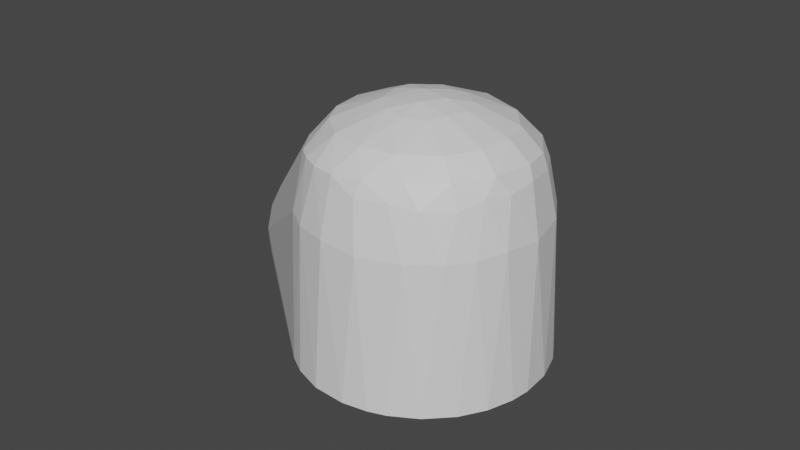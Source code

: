 # Source: link4.blend  (saved by Blender 3.1.7; exported with 4.5.12 LTS)
import bpy
from mathutils import Matrix  # noqa: F401  (used for matrix-valued properties, if any)

bpy.ops.wm.read_factory_settings(use_empty=True)
scene = bpy.context.scene
scene.name = 'Scene'

# ---- materials (node trees are filled in below, after node groups)
mat_defaultmaterial_002 = bpy.data.materials.new('DefaultMaterial.002')
mat_defaultmaterial_002.use_transparent_shadow = False

# ---- material node trees
mat_defaultmaterial_002.use_nodes = True; mat_defaultmaterial_002.node_tree.nodes.clear()
_N = mat_defaultmaterial_002.node_tree.nodes; _L = mat_defaultmaterial_002.node_tree.links
n0 = _N.new('ShaderNodeBsdfPrincipled'); n0.name = 'Principled BSDF'; n0.location = (10, 300)
n0.distribution = 'GGX'
n0.subsurface_method = 'RANDOM_WALK_SKIN'
n0.inputs[3].default_value = 1.45
n0.inputs[27].default_value = (0.0, 0.0, 0.0, 1.0)
n0.inputs[28].default_value = 1.0
n1 = _N.new('ShaderNodeOutputMaterial'); n1.name = 'Material Output'; n1.location = (300, 300)
_L.new(n0.outputs[0], n1.inputs[0])
n1.is_active_output = True

# ---- world
world_world = bpy.data.worlds.new('World'); scene.world = world_world
world_world.use_nodes = True; world_world.node_tree.nodes.clear()
_N = world_world.node_tree.nodes; _L = world_world.node_tree.links
n0 = _N.new('ShaderNodeOutputWorld'); n0.name = 'World Output'; n0.location = (300, 300)
n1 = _N.new('ShaderNodeBackground'); n1.name = 'Background'; n1.location = (10, 300)
n1.inputs[0].default_value = (0.05088, 0.05088, 0.05088, 1.0)
_L.new(n1.outputs[0], n0.inputs[0])
n0.is_active_output = True
world_world.color = (0.05088, 0.05088, 0.05088)
world_world.use_sun_shadow = False
world_world.sun_shadow_jitter_overblur = 0.0

# ---- meshes
me_link4 = bpy.data.meshes.new('link4')
me_link4.from_pydata([(0.02257, -0.03956, 0.09369), (0.03499, -0.02918, 0.09376), (0.0278, -0.02431, 0.1009), (0.0278, -0.02431, 0.1009), (0.03499, -0.02918, 0.09376), (0.04336, -0.01392, 0.09386), (-0.0277, 0.124, 0.006122), (-0.07238, 0.124, 0.05453), (-0.05138, 0.124, 0.04575), (0.04521, 0.03166, 0.001119), (-0.03709, 0.124, -0.03183), (-0.02817, 0.124, -0.01052), (-0.08614, 0.124, -0.05521), (-0.0277, 0.124, 0.006122), (-0.07424, 0.124, -0.05458), (-0.05138, 0.124, 0.04575), (-0.07238, 0.124, 0.05453), (0.02183, 0.02994, 0.1009), (-0.0277, 0.124, 0.006122), (0.04521, 0.03166, 0.001119), (-0.02817, 0.124, -0.01052), (-0.05485, 0.124, -0.04796), (-0.02817, 0.124, -0.01052), (-0.03709, 0.124, -0.03183), (0.03798, -0.03649, 0.06526), (0.02903, -0.03927, 0.08478), (0.02643, -0.04572, 0.06572), (0.03798, -0.03649, 0.06526), (0.02643, -0.04572, 0.06572), (0.03407, -0.04361, 0.0005395), (0.03798, -0.03649, 0.06526), (0.03872, -0.02988, 0.08448), (0.02903, -0.03927, 0.08478), (-0.1093, 0.124, 0.04849), (-0.09225, 0.124, 0.05429), (-0.0277, 0.124, 0.006122), (0.03521, -0.01085, 0.1009), (0.0278, -0.02431, 0.1009), (0.04336, -0.01392, 0.09386), (0.01656, -0.007618, 0.1083), (0.0278, -0.02431, 0.1009), (0.03521, -0.01085, 0.1009), (0.03499, -0.02918, 0.09376), (0.0436, -0.02024, 0.08705), (0.04336, -0.01392, 0.09386), (-0.05485, 0.124, -0.04796), (-0.07424, 0.124, -0.05458), (-0.0277, 0.124, 0.006122), (-0.05485, 0.124, -0.04796), (-0.0277, 0.124, 0.006122), (-0.02817, 0.124, -0.01052), (0.02258, -0.05041, 0.0005581), (-0.07657, 0.03982, -0.04528), (0.03407, -0.04361, 0.0005395), (0.0439, -0.03355, 0.000521), (0.03407, -0.04361, 0.0005395), (-0.07657, 0.03982, -0.04528), (-0.07238, 0.124, 0.05453), (0.002049, 0.03766, 0.1008), (0.02183, 0.02994, 0.1009), (-0.03307, 0.124, 0.02566), (0.04134, 0.03236, 0.0663), (-0.0277, 0.124, 0.006122), (0.05435, 0.01037, 0.000642), (0.04874, 0.02043, 0.06567), (0.05288, 0.001839, 0.06493), (0.02903, -0.03927, 0.08478), (0.01862, -0.04437, 0.08692), (0.02643, -0.04572, 0.06572), (0.03798, -0.03649, 0.06526), (0.03407, -0.04361, 0.0005395), (0.0439, -0.03355, 0.000521), (0.03798, -0.03649, 0.06526), (0.04545, -0.02671, 0.06542), (0.03872, -0.02988, 0.08448), (0.04545, -0.02671, 0.06542), (0.03798, -0.03649, 0.06526), (0.0439, -0.03355, 0.000521), (0.02257, -0.03956, 0.09369), (0.02903, -0.03927, 0.08478), (0.03499, -0.02918, 0.09376), (0.02903, -0.03927, 0.08478), (0.03872, -0.02988, 0.08448), (0.03499, -0.02918, 0.09376), (0.0439, -0.03355, 0.000521), (-0.07657, 0.03982, -0.04528), (-0.07346, 0.06948, -0.05056), (-0.07346, 0.06948, -0.05056), (-0.06897, 0.0885, -0.05178), (0.05041, -0.02286, 0.0006274), (-0.1222, 0.09553, 0.03689), (-0.03494, -0.01206, 0.1009), (-0.03703, 0.002744, 0.1008), (-0.01516, 0.009109, 0.1087), (-0.09225, 0.124, 0.05429), (-0.1093, 0.124, 0.04849), (-0.1093, 0.124, 0.04849), (-0.03258, 0.01742, 0.1009), (-0.01516, 0.009109, 0.1087), (-0.1222, 0.09553, 0.03689), (-0.1204, 0.124, 0.04033), (-0.1291, 0.124, 0.0298), (-0.1093, 0.124, 0.04849), (-0.03703, 0.002744, 0.1008), (-0.03258, 0.01742, 0.1009), (-0.03703, 0.002744, 0.1008), (-0.01516, 0.009109, 0.1087), (-0.03258, 0.01742, 0.1009), (0.03872, -0.02988, 0.08448), (0.0436, -0.02024, 0.08705), (0.03499, -0.02918, 0.09376), (0.04336, -0.01392, 0.09386), (0.04563, 0.004568, 0.09293), (0.0367, 0.003599, 0.101), (0.04563, 0.004568, 0.09293), (0.04336, -0.01392, 0.09386), (0.04805, 0.003292, 0.0874), (0.01918, 0.001568, 0.108), (0.03521, -0.01085, 0.1009), (0.0367, 0.003599, 0.101), (0.03521, -0.01085, 0.1009), (0.01918, 0.001568, 0.108), (0.01656, -0.007618, 0.1083), (0.03521, -0.01085, 0.1009), (0.04336, -0.01392, 0.09386), (0.0367, 0.003599, 0.101), (0.0278, -0.02431, 0.1009), (0.01656, -0.007618, 0.1083), (0.01295, -0.01512, 0.1078), (0.003797, -0.007079, 0.1108), (0.01656, -0.007618, 0.1083), (0.008852, 0.002476, 0.1105), (0.01343, -0.03434, 0.101), (0.02257, -0.03956, 0.09369), (0.0278, -0.02431, 0.1009), (-0.03494, -0.01206, 0.1009), (-0.1193, 0.04354, 0.02864), (-0.04186, -0.02094, 0.08969), (-0.02874, -0.02304, 0.1009), (-0.01332, -0.00989, 0.109), (-0.03494, -0.01206, 0.1009), (-0.07238, 0.124, 0.05453), (-0.0277, 0.124, 0.006122), (-0.09225, 0.124, 0.05429), (-0.07238, 0.124, 0.05453), (-0.09225, 0.124, 0.05429), (0.002049, 0.03766, 0.1008), (0.002049, 0.03766, 0.1008), (-0.09225, 0.124, 0.05429), (-0.005765, 0.01822, 0.1081), (-0.1376, 0.124, 0.00324), (-0.1367, 0.1046, 0.00798), (-0.1347, 0.124, 0.01817), (-0.07424, 0.124, -0.05458), (-0.05485, 0.124, -0.04796), (-0.06378, 0.1079, -0.0515), (-0.07247, 0.1058, -0.05387), (-0.06378, 0.1079, -0.0515), (-0.06897, 0.0885, -0.05178), (-0.1036, 0.124, -0.05106), (-0.1136, 0.124, -0.04573), (-0.0277, 0.124, 0.006122), (-0.0277, 0.124, 0.006122), (-0.08614, 0.124, -0.05521), (-0.1036, 0.124, -0.05106), (-0.08614, 0.124, -0.05521), (-0.07424, 0.124, -0.05458), (-0.07247, 0.1058, -0.05387), (-0.06897, 0.0885, -0.05178), (-0.06378, 0.1079, -0.0515), (0.05404, -0.01126, 0.0005377), (-0.05138, 0.124, 0.04575), (-0.03307, 0.124, 0.02566), (-0.0277, 0.124, 0.006122), (-0.05485, 0.124, -0.04796), (0.05435, 0.01037, 0.000642), (0.05514, -0.002814, 0.0005786), (0.05023, 0.02314, 0.0005683), (0.05435, 0.01037, 0.000642), (-0.05485, 0.124, -0.04796), (0.04874, 0.02043, 0.06567), (0.04521, 0.03166, 0.001119), (0.04134, 0.03236, 0.0663), (0.05404, -0.01126, 0.0005377), (0.05041, -0.02286, 0.0006274), (-0.06897, 0.0885, -0.05178), (-0.0872, 0.07961, -0.05244), (-0.0824, 0.09292, -0.0539), (-0.07346, 0.06948, -0.05056), (0.03407, -0.04361, 0.0005395), (0.02643, -0.04572, 0.06572), (0.02258, -0.05041, 0.0005581), (0.02643, -0.04572, 0.06572), (0.01862, -0.04437, 0.08692), (0.009153, -0.05208, 0.06547), (0.02257, -0.03956, 0.09369), (0.01862, -0.04437, 0.08692), (0.02903, -0.03927, 0.08478), (0.04545, -0.02671, 0.06542), (0.0439, -0.03355, 0.000521), (0.05041, -0.02286, 0.0006274), (-0.1093, 0.124, 0.04849), (-0.1204, 0.124, 0.04033), (-0.03703, 0.002744, 0.1008), (-0.1093, 0.124, 0.04849), (-0.0277, 0.124, 0.006122), (-0.1204, 0.124, 0.04033), (-0.1204, 0.124, 0.04033), (-0.1222, 0.09553, 0.03689), (-0.03703, 0.002744, 0.1008), (-0.1182, 0.02897, -0.01854), (-0.1143, 0.02862, -0.02412), (-0.03167, -0.04519, 0.0008727), (-0.01602, 0.001295, 0.1091), (-0.03494, -0.01206, 0.1009), (-0.01332, -0.00989, 0.109), (0.04805, 0.003292, 0.0874), (0.04243, 0.01832, 0.0922), (0.04563, 0.004568, 0.09293), (0.04805, 0.003292, 0.0874), (0.04505, 0.01833, 0.08552), (0.04243, 0.01832, 0.0922), (0.0436, -0.02024, 0.08705), (0.04545, -0.02671, 0.06542), (0.05057, -0.01474, 0.06651), (0.0436, -0.02024, 0.08705), (0.03872, -0.02988, 0.08448), (0.04545, -0.02671, 0.06542), (0.04747, -0.009573, 0.08617), (0.0436, -0.02024, 0.08705), (0.05057, -0.01474, 0.06651), (0.04747, -0.009573, 0.08617), (0.04805, 0.003292, 0.0874), (0.04336, -0.01392, 0.09386), (0.04747, -0.009573, 0.08617), (0.05057, -0.01474, 0.06651), (0.05288, 0.001839, 0.06493), (-0.01516, 0.009109, 0.1087), (-0.005765, 0.01822, 0.1081), (-0.09225, 0.124, 0.05429), (0.007716, 0.01719, 0.1082), (0.02183, 0.02994, 0.1009), (0.002049, 0.03766, 0.1008), (-0.01332, -0.00989, 0.109), (0.003797, -0.007079, 0.1108), (-0.004346, 0.002963, 0.1111), (0.008852, 0.002476, 0.1105), (0.01918, 0.001568, 0.108), (0.01528, 0.01001, 0.1084), (-0.02874, -0.02304, 0.1009), (-0.03494, -0.01206, 0.1009), (-0.04186, -0.02094, 0.08969), (-0.03278, -0.03391, 0.09001), (-0.02874, -0.02304, 0.1009), (-0.04186, -0.02094, 0.08969), (-0.1215, 0.03751, 0.02225), (-0.03278, -0.03391, 0.09001), (-0.04186, -0.02094, 0.08969), (-0.02235, -0.04762, 0.06615), (-0.02352, -0.04997, 0.000617), (-0.01068, -0.05429, 0.0005617), (0.005715, -0.04817, 0.08614), (0.009153, -0.05208, 0.06547), (0.01862, -0.04437, 0.08692), (-0.0277, 0.124, 0.006122), (-0.1347, 0.124, 0.01817), (-0.1291, 0.124, 0.0298), (-0.0277, 0.124, 0.006122), (-0.1291, 0.124, 0.0298), (-0.1204, 0.124, 0.04033), (-0.1376, 0.124, 0.00324), (-0.1347, 0.124, 0.01817), (-0.0277, 0.124, 0.006122), (-0.07424, 0.124, -0.05458), (-0.06378, 0.1079, -0.0515), (-0.07247, 0.1058, -0.05387), (-0.1321, 0.124, -0.02402), (-0.1364, 0.124, -0.01142), (-0.0277, 0.124, 0.006122), (-0.1321, 0.124, -0.02402), (-0.0277, 0.124, 0.006122), (-0.1253, 0.124, -0.03467), (-0.07657, 0.03982, -0.04528), (0.01495, -0.05314, 0.0005685), (0.004073, -0.05515, 0.0006227), (0.004073, -0.05515, 0.0006227), (-0.08601, 0.03757, -0.04482), (-0.07657, 0.03982, -0.04528), (-0.07657, 0.03982, -0.04528), (0.02258, -0.05041, 0.0005581), (0.01495, -0.05314, 0.0005685), (-0.05138, 0.124, 0.04575), (0.02183, 0.02994, 0.1009), (0.03177, 0.03386, 0.09168), (0.04134, 0.03236, 0.0663), (0.04521, 0.03166, 0.001119), (-0.0277, 0.124, 0.006122), (0.05023, 0.02314, 0.0005683), (-0.03709, 0.124, -0.03183), (0.04521, 0.03166, 0.001119), (0.05023, 0.02314, 0.0005683), (-0.05485, 0.124, -0.04796), (-0.03709, 0.124, -0.03183), (0.05514, -0.002814, 0.0005786), (0.05288, 0.001839, 0.06493), (0.05404, -0.01126, 0.0005377), (0.05435, 0.01037, 0.000642), (0.05023, 0.02314, 0.0005683), (0.04874, 0.02043, 0.06567), (0.04505, 0.01833, 0.08552), (0.04805, 0.003292, 0.0874), (0.04874, 0.02043, 0.06567), (0.04874, 0.02043, 0.06567), (0.04805, 0.003292, 0.0874), (0.05288, 0.001839, 0.06493), (0.004073, -0.05515, 0.0006227), (-0.01068, -0.05429, 0.0005617), (-0.08601, 0.03757, -0.04482), (-0.1079, 0.0302, -0.03234), (-0.09508, 0.03095, -0.03977), (-0.02352, -0.04997, 0.000617), (-0.1143, 0.02862, -0.02412), (-0.1079, 0.0302, -0.03234), (-0.03167, -0.04519, 0.0008727), (-0.1079, 0.0302, -0.03234), (-0.02352, -0.04997, 0.000617), (-0.03167, -0.04519, 0.0008727), (-0.09508, 0.03095, -0.03977), (-0.08601, 0.03757, -0.04482), (-0.01068, -0.05429, 0.0005617), (-0.0824, 0.09292, -0.0539), (-0.08614, 0.124, -0.05521), (-0.07247, 0.1058, -0.05387), (0.05057, -0.01474, 0.06651), (0.05041, -0.02286, 0.0006274), (0.05404, -0.01126, 0.0005377), (0.009153, -0.05208, 0.06547), (0.02258, -0.05041, 0.0005581), (0.02643, -0.04572, 0.06572), (-0.07346, 0.06948, -0.05056), (0.05041, -0.02286, 0.0006274), (0.0439, -0.03355, 0.000521), (-0.03199, -0.04158, 0.06683), (-0.03278, -0.03391, 0.09001), (-0.1207, 0.02666, 0.003086), (-0.1329, 0.08527, 0.01757), (-0.1283, 0.05242, 0.01539), (-0.1272, 0.06518, 0.02387), (-0.1294, 0.09592, 0.02719), (-0.122, 0.07452, 0.03374), (-0.1222, 0.09553, 0.03689), (-0.1236, 0.04211, -0.02111), (-0.1262, 0.03639, -0.009207), (-0.1307, 0.06118, -0.01327), (-0.1231, 0.03582, -0.01772), (-0.1262, 0.03639, -0.009207), (-0.1236, 0.04211, -0.02111), (-0.03167, -0.04519, 0.0008727), (-0.1207, 0.02666, 0.003086), (-0.1205, 0.02767, -0.009549), (-0.1205, 0.02767, -0.009549), (-0.1182, 0.02897, -0.01854), (-0.03167, -0.04519, 0.0008727), (-0.1207, 0.02666, 0.003086), (-0.03167, -0.04519, 0.0008727), (-0.03199, -0.04158, 0.06683), (-0.03494, -0.01206, 0.1009), (-0.01602, 0.001295, 0.1091), (-0.03703, 0.002744, 0.1008), (0.03833, 0.02977, 0.08564), (0.04874, 0.02043, 0.06567), (0.04134, 0.03236, 0.0663), (0.04747, -0.009573, 0.08617), (0.04336, -0.01392, 0.09386), (0.0436, -0.02024, 0.08705), (-0.004346, 0.002963, 0.1111), (-0.01516, 0.009109, 0.1087), (-0.01602, 0.001295, 0.1091), (0.008852, 0.002476, 0.1105), (0.007716, 0.01719, 0.1082), (0.002764, 0.01229, 0.1099), (0.008852, 0.002476, 0.1105), (0.01528, 0.01001, 0.1084), (0.007716, 0.01719, 0.1082), (0.01918, 0.001568, 0.108), (0.0367, 0.003599, 0.101), (0.03252, 0.01715, 0.101), (0.01528, 0.01001, 0.1084), (0.01918, 0.001568, 0.108), (0.03252, 0.01715, 0.101), (0.02183, 0.02994, 0.1009), (0.007716, 0.01719, 0.1082), (0.01528, 0.01001, 0.1084), (-0.01332, -0.00989, 0.109), (-0.004802, -0.01658, 0.1088), (0.003797, -0.007079, 0.1108), (0.01656, -0.007618, 0.1083), (0.01918, 0.001568, 0.108), (0.008852, 0.002476, 0.1105), (-0.01618, -0.03327, 0.1009), (-0.001304, -0.03679, 0.1009), (-0.004802, -0.01658, 0.1088), (-0.01618, -0.03327, 0.1009), (-0.006624, -0.04622, 0.0915), (-0.001304, -0.03679, 0.1009), (-0.01618, -0.03327, 0.1009), (-0.01332, -0.00989, 0.109), (-0.02874, -0.02304, 0.1009), (-0.01618, -0.03327, 0.1009), (-0.004802, -0.01658, 0.1088), (-0.01332, -0.00989, 0.109), (-0.007343, -0.05212, 0.06695), (-0.02235, -0.04762, 0.06615), (-0.01068, -0.05429, 0.0005617), (-0.06378, 0.1079, -0.0515), (-0.05485, 0.124, -0.04796), (0.05514, -0.002814, 0.0005786), (-0.09426, 0.1064, -0.05349), (-0.1036, 0.124, -0.05106), (-0.08614, 0.124, -0.05521), (-0.1368, 0.09899, -0.003694), (-0.1367, 0.1046, 0.00798), (-0.1376, 0.124, 0.00324), (-0.128, 0.03984, -0.004448), (-0.1308, 0.05221, -0.001483), (-0.1307, 0.06118, -0.01327), (-0.1253, 0.124, -0.03467), (-0.0277, 0.124, 0.006122), (-0.1136, 0.124, -0.04573), (-0.07346, 0.06948, -0.05056), (-0.08104, 0.05662, -0.04917), (-0.0872, 0.07961, -0.05244), (0.004073, -0.05515, 0.0006227), (0.01495, -0.05314, 0.0005685), (0.009153, -0.05208, 0.06547), (0.03177, 0.03386, 0.09168), (-0.03307, 0.124, 0.02566), (-0.05138, 0.124, 0.04575), (-0.03307, 0.124, 0.02566), (0.03177, 0.03386, 0.09168), (0.03833, 0.02977, 0.08564), (0.03833, 0.02977, 0.08564), (0.04134, 0.03236, 0.0663), (-0.03307, 0.124, 0.02566), (0.007716, 0.01719, 0.1082), (0.002049, 0.03766, 0.1008), (-0.005765, 0.01822, 0.1081), (0.05023, 0.02314, 0.0005683), (0.04521, 0.03166, 0.001119), (0.04874, 0.02043, 0.06567), (0.05514, -0.002814, 0.0005786), (0.05435, 0.01037, 0.000642), (0.05288, 0.001839, 0.06493), (0.004073, -0.05515, 0.0006227), (0.009153, -0.05208, 0.06547), (-0.007343, -0.05212, 0.06695), (-0.1138, 0.03868, -0.03276), (-0.1051, 0.03546, -0.0378), (-0.1079, 0.0302, -0.03234), (-0.09766, 0.08524, -0.05106), (-0.105, 0.07332, -0.04675), (-0.105, 0.1023, -0.04964), (-0.09508, 0.03095, -0.03977), (-0.01068, -0.05429, 0.0005617), (-0.02352, -0.04997, 0.000617), (-0.09591, 0.03836, -0.04325), (-0.09508, 0.03095, -0.03977), (-0.1051, 0.03546, -0.0378), (0.04545, -0.02671, 0.06542), (0.05041, -0.02286, 0.0006274), (0.05057, -0.01474, 0.06651), (0.05057, -0.01474, 0.06651), (0.05404, -0.01126, 0.0005377), (0.05288, 0.001839, 0.06493), (-0.1215, 0.03751, 0.02225), (-0.1251, 0.03804, 0.01479), (-0.1217, 0.03125, 0.01431), (-0.1217, 0.03125, 0.01431), (-0.03278, -0.03391, 0.09001), (-0.1215, 0.03751, 0.02225), (-0.1329, 0.08527, 0.01757), (-0.1353, 0.08424, 0.006179), (-0.1324, 0.06341, 0.007006), (-0.1193, 0.04354, 0.02864), (-0.1272, 0.06518, 0.02387), (-0.1215, 0.03751, 0.02225), (-0.1294, 0.09592, 0.02719), (-0.1272, 0.06518, 0.02387), (-0.122, 0.07452, 0.03374), (-0.1222, 0.09553, 0.03689), (-0.122, 0.07452, 0.03374), (-0.03494, -0.01206, 0.1009), (-0.1294, 0.09592, 0.02719), (-0.1329, 0.08527, 0.01757), (-0.1272, 0.06518, 0.02387), (-0.1291, 0.124, 0.0298), (-0.1294, 0.09592, 0.02719), (-0.1222, 0.09553, 0.03689), (-0.1324, 0.06341, 0.007006), (-0.1283, 0.05242, 0.01539), (-0.1329, 0.08527, 0.01757), (-0.1329, 0.08527, 0.01757), (-0.1367, 0.1046, 0.00798), (-0.1353, 0.08424, 0.006179), (-0.1271, 0.06475, -0.02389), (-0.1236, 0.04211, -0.02111), (-0.1307, 0.06118, -0.01327), (-0.01602, 0.001295, 0.1091), (-0.01332, -0.00989, 0.109), (-0.004346, 0.002963, 0.1111), (-0.03703, 0.002744, 0.1008), (-0.01602, 0.001295, 0.1091), (-0.01516, 0.009109, 0.1087), (0.04874, 0.02043, 0.06567), (0.03833, 0.02977, 0.08564), (0.04505, 0.01833, 0.08552), (0.04805, 0.003292, 0.0874), (0.04747, -0.009573, 0.08617), (0.05288, 0.001839, 0.06493), (-0.004346, 0.002963, 0.1111), (0.002764, 0.01229, 0.1099), (-0.005765, 0.01822, 0.1081), (-0.005765, 0.01822, 0.1081), (-0.01516, 0.009109, 0.1087), (-0.004346, 0.002963, 0.1111), (0.03252, 0.01715, 0.101), (0.02183, 0.02994, 0.1009), (0.01528, 0.01001, 0.1084), (0.03177, 0.03386, 0.09168), (0.02183, 0.02994, 0.1009), (0.03252, 0.01715, 0.101), (0.00713, -0.04522, 0.09304), (0.02257, -0.03956, 0.09369), (0.01343, -0.03434, 0.101), (0.00713, -0.04522, 0.09304), (0.01862, -0.04437, 0.08692), (0.02257, -0.03956, 0.09369), (0.005715, -0.04817, 0.08614), (0.01862, -0.04437, 0.08692), (0.00713, -0.04522, 0.09304), (0.01295, -0.01512, 0.1078), (0.01343, -0.03434, 0.101), (0.0278, -0.02431, 0.1009), (0.01343, -0.03434, 0.101), (0.01295, -0.01512, 0.1078), (0.004104, -0.01902, 0.1079), (-0.001304, -0.03679, 0.1009), (-0.006624, -0.04622, 0.0915), (0.00713, -0.04522, 0.09304), (-0.001304, -0.03679, 0.1009), (0.00713, -0.04522, 0.09304), (0.01343, -0.03434, 0.101), (-0.007343, -0.05212, 0.06695), (-0.01765, -0.0435, 0.09083), (-0.02235, -0.04762, 0.06615), (-0.02235, -0.04762, 0.06615), (-0.03199, -0.04158, 0.06683), (-0.03167, -0.04519, 0.0008727), (-0.03167, -0.04519, 0.0008727), (-0.02352, -0.04997, 0.000617), (-0.02235, -0.04762, 0.06615), (-0.007343, -0.05212, 0.06695), (0.005715, -0.04817, 0.08614), (-0.006624, -0.04622, 0.0915), (-0.01618, -0.03327, 0.1009), (-0.02617, -0.03901, 0.09054), (-0.01765, -0.0435, 0.09083), (-0.02617, -0.03901, 0.09054), (-0.02874, -0.02304, 0.1009), (-0.03278, -0.03391, 0.09001), (-0.02617, -0.03901, 0.09054), (-0.01618, -0.03327, 0.1009), (-0.02874, -0.02304, 0.1009), (-0.07247, 0.1058, -0.05387), (-0.07346, 0.06948, -0.05056), (-0.0824, 0.09292, -0.0539), (-0.1367, 0.1046, 0.00798), (-0.1329, 0.08527, 0.01757), (-0.1347, 0.124, 0.01817), (-0.1271, 0.06475, -0.02389), (-0.1307, 0.06118, -0.01327), (-0.1317, 0.08709, -0.02082), (-0.1298, 0.1062, -0.02767), (-0.1321, 0.124, -0.02402), (-0.1253, 0.124, -0.03467), (-0.07247, 0.1058, -0.05387), (-0.06897, 0.0885, -0.05178), (-0.07346, 0.06948, -0.05056), (-0.08104, 0.05662, -0.04917), (-0.07346, 0.06948, -0.05056), (-0.07657, 0.03982, -0.04528), (0.04243, 0.01832, 0.0922), (0.0367, 0.003599, 0.101), (0.04563, 0.004568, 0.09293), (0.03252, 0.01715, 0.101), (0.0367, 0.003599, 0.101), (0.04243, 0.01832, 0.0922), (-0.007343, -0.05212, 0.06695), (0.009153, -0.05208, 0.06547), (0.005715, -0.04817, 0.08614), (-0.01068, -0.05429, 0.0005617), (0.004073, -0.05515, 0.0006227), (-0.007343, -0.05212, 0.06695), (-0.1051, 0.03546, -0.0378), (-0.1138, 0.03868, -0.03276), (-0.1055, 0.04233, -0.04023), (-0.09508, 0.03095, -0.03977), (-0.1079, 0.0302, -0.03234), (-0.1051, 0.03546, -0.0378), (-0.105, 0.1023, -0.04964), (-0.1136, 0.124, -0.04573), (-0.1036, 0.124, -0.05106), (0.02258, -0.05041, 0.0005581), (0.009153, -0.05208, 0.06547), (0.01495, -0.05314, 0.0005685), (-0.1273, 0.03825, 0.006009), (-0.1262, 0.03639, -0.009207), (-0.1246, 0.032, 0.003327), (-0.128, 0.03984, -0.004448), (-0.1262, 0.03639, -0.009207), (-0.1273, 0.03825, 0.006009), (-0.1217, 0.03125, 0.01431), (-0.1207, 0.02666, 0.003086), (-0.03278, -0.03391, 0.09001), (-0.1367, 0.1046, 0.00798), (-0.1368, 0.09899, -0.003694), (-0.1353, 0.08424, 0.006179), (-0.1273, 0.03825, 0.006009), (-0.1251, 0.03804, 0.01479), (-0.1283, 0.05242, 0.01539), (-0.04186, -0.02094, 0.08969), (-0.1193, 0.04354, 0.02864), (-0.1215, 0.03751, 0.02225), (-0.1193, 0.04354, 0.02864), (-0.122, 0.07452, 0.03374), (-0.1272, 0.06518, 0.02387), (-0.1236, 0.04211, -0.02111), (-0.118, 0.03677, -0.02717), (-0.1231, 0.03582, -0.01772), (0.03177, 0.03386, 0.09168), (0.03252, 0.01715, 0.101), (0.04243, 0.01832, 0.0922), (0.04243, 0.01832, 0.0922), (0.03833, 0.02977, 0.08564), (0.03177, 0.03386, 0.09168), (0.04505, 0.01833, 0.08552), (0.03833, 0.02977, 0.08564), (0.04243, 0.01832, 0.0922), (0.003797, -0.007079, 0.1108), (0.008852, 0.002476, 0.1105), (-0.004346, 0.002963, 0.1111), (-0.004346, 0.002963, 0.1111), (0.008852, 0.002476, 0.1105), (0.002764, 0.01229, 0.1099), (0.004104, -0.01902, 0.1079), (0.01295, -0.01512, 0.1078), (0.003797, -0.007079, 0.1108), (0.003797, -0.007079, 0.1108), (-0.004802, -0.01658, 0.1088), (0.004104, -0.01902, 0.1079), (0.004104, -0.01902, 0.1079), (-0.001304, -0.03679, 0.1009), (0.01343, -0.03434, 0.101), (-0.03199, -0.04158, 0.06683), (-0.02617, -0.03901, 0.09054), (-0.03278, -0.03391, 0.09001), (-0.02617, -0.03901, 0.09054), (-0.02235, -0.04762, 0.06615), (-0.01765, -0.0435, 0.09083), (-0.02617, -0.03901, 0.09054), (-0.03199, -0.04158, 0.06683), (-0.02235, -0.04762, 0.06615), (-0.006624, -0.04622, 0.0915), (-0.01765, -0.0435, 0.09083), (-0.007343, -0.05212, 0.06695), (-0.006624, -0.04622, 0.0915), (-0.01618, -0.03327, 0.1009), (-0.01765, -0.0435, 0.09083), (-0.1347, 0.124, 0.01817), (-0.1294, 0.09592, 0.02719), (-0.1291, 0.124, 0.0298), (-0.1364, 0.124, -0.01142), (-0.1376, 0.124, 0.00324), (-0.0277, 0.124, 0.006122), (-0.1364, 0.124, -0.01142), (-0.1368, 0.09899, -0.003694), (-0.1376, 0.124, 0.00324), (-0.1355, 0.09731, -0.01173), (-0.1368, 0.09899, -0.003694), (-0.1364, 0.124, -0.01142), (-0.1343, 0.07434, -0.00429), (-0.1353, 0.08424, 0.006179), (-0.1368, 0.09899, -0.003694), (-0.1307, 0.06118, -0.01327), (-0.1308, 0.05221, -0.001483), (-0.1343, 0.07434, -0.00429), (-0.128, 0.03984, -0.004448), (-0.1307, 0.06118, -0.01327), (-0.1262, 0.03639, -0.009207), (-0.118, 0.03677, -0.02717), (-0.1196, 0.05403, -0.03153), (-0.1138, 0.03868, -0.03276), (-0.1196, 0.05403, -0.03153), (-0.118, 0.03677, -0.02717), (-0.1236, 0.04211, -0.02111), (-0.1196, 0.05403, -0.03153), (-0.1236, 0.04211, -0.02111), (-0.1271, 0.06475, -0.02389), (-0.1244, 0.08247, -0.03256), (-0.1271, 0.06475, -0.02389), (-0.1317, 0.08709, -0.02082), (-0.122, 0.1023, -0.03787), (-0.1253, 0.124, -0.03467), (-0.1136, 0.124, -0.04573), (-0.1298, 0.1062, -0.02767), (-0.1253, 0.124, -0.03467), (-0.122, 0.1023, -0.03787), (-0.1244, 0.08247, -0.03256), (-0.1298, 0.1062, -0.02767), (-0.122, 0.1023, -0.03787), (-0.09766, 0.08524, -0.05106), (-0.1036, 0.124, -0.05106), (-0.09426, 0.1064, -0.05349), (-0.105, 0.1023, -0.04964), (-0.1036, 0.124, -0.05106), (-0.09766, 0.08524, -0.05106), (-0.105, 0.07332, -0.04675), (-0.1144, 0.08776, -0.04299), (-0.105, 0.1023, -0.04964), (-0.113, 0.06026, -0.03942), (-0.1055, 0.04233, -0.04023), (-0.1138, 0.03868, -0.03276), (-0.1244, 0.08247, -0.03256), (-0.122, 0.1023, -0.03787), (-0.1144, 0.08776, -0.04299), (-0.1273, 0.03825, 0.006009), (-0.1308, 0.05221, -0.001483), (-0.128, 0.03984, -0.004448), (-0.1246, 0.032, 0.003327), (-0.1207, 0.02666, 0.003086), (-0.1217, 0.03125, 0.01431), (-0.1308, 0.05221, -0.001483), (-0.1273, 0.03825, 0.006009), (-0.1324, 0.06341, 0.007006), (-0.1324, 0.06341, 0.007006), (-0.1273, 0.03825, 0.006009), (-0.1283, 0.05242, 0.01539), (-0.1283, 0.05242, 0.01539), (-0.1215, 0.03751, 0.02225), (-0.1272, 0.06518, 0.02387), (-0.1283, 0.05242, 0.01539), (-0.1251, 0.03804, 0.01479), (-0.1215, 0.03751, 0.02225), (-0.1193, 0.04354, 0.02864), (-0.03494, -0.01206, 0.1009), (-0.122, 0.07452, 0.03374), (-0.1294, 0.09592, 0.02719), (-0.1347, 0.124, 0.01817), (-0.1329, 0.08527, 0.01757), (-0.1231, 0.03582, -0.01772), (-0.1205, 0.02767, -0.009549), (-0.1262, 0.03639, -0.009207), (-0.1205, 0.02767, -0.009549), (-0.1231, 0.03582, -0.01772), (-0.1182, 0.02897, -0.01854), (-0.005765, 0.01822, 0.1081), (0.002764, 0.01229, 0.1099), (0.007716, 0.01719, 0.1082), (0.01656, -0.007618, 0.1083), (0.003797, -0.007079, 0.1108), (0.01295, -0.01512, 0.1078), (-0.001304, -0.03679, 0.1009), (0.004104, -0.01902, 0.1079), (-0.004802, -0.01658, 0.1088), (-0.006624, -0.04622, 0.0915), (0.005715, -0.04817, 0.08614), (0.00713, -0.04522, 0.09304), (-0.06378, 0.1079, -0.0515), (0.05514, -0.002814, 0.0005786), (0.05404, -0.01126, 0.0005377), (-0.1321, 0.124, -0.02402), (-0.1338, 0.1079, -0.01922), (-0.1364, 0.124, -0.01142), (-0.1196, 0.05403, -0.03153), (-0.113, 0.06026, -0.03942), (-0.1138, 0.03868, -0.03276), (-0.1317, 0.08709, -0.02082), (-0.1298, 0.1062, -0.02767), (-0.1244, 0.08247, -0.03256), (-0.1051, 0.03546, -0.0378), (-0.1055, 0.04233, -0.04023), (-0.09591, 0.03836, -0.04325), (-0.09591, 0.03836, -0.04325), (-0.1055, 0.04233, -0.04023), (-0.09372, 0.05307, -0.04725), (-0.09372, 0.05307, -0.04725), (-0.1055, 0.04233, -0.04023), (-0.105, 0.07332, -0.04675), (-0.1244, 0.08247, -0.03256), (-0.113, 0.06026, -0.03942), (-0.1196, 0.05403, -0.03153), (-0.1244, 0.08247, -0.03256), (-0.1144, 0.08776, -0.04299), (-0.113, 0.06026, -0.03942), (-0.1244, 0.08247, -0.03256), (-0.1196, 0.05403, -0.03153), (-0.1271, 0.06475, -0.02389), (-0.1324, 0.06341, 0.007006), (-0.1343, 0.07434, -0.00429), (-0.1308, 0.05221, -0.001483), (-0.1205, 0.02767, -0.009549), (-0.1246, 0.032, 0.003327), (-0.1262, 0.03639, -0.009207), (-0.1321, 0.124, -0.02402), (-0.1298, 0.1062, -0.02767), (-0.1338, 0.1079, -0.01922), (-0.09508, 0.03095, -0.03977), (-0.09591, 0.03836, -0.04325), (-0.08601, 0.03757, -0.04482), (-0.09591, 0.03836, -0.04325), (-0.09372, 0.05307, -0.04725), (-0.08601, 0.03757, -0.04482), (-0.113, 0.06026, -0.03942), (-0.1144, 0.08776, -0.04299), (-0.105, 0.07332, -0.04675), (-0.1136, 0.124, -0.04573), (-0.1144, 0.08776, -0.04299), (-0.122, 0.1023, -0.03787), (-0.1136, 0.124, -0.04573), (-0.105, 0.1023, -0.04964), (-0.1144, 0.08776, -0.04299), (-0.1353, 0.08424, 0.006179), (-0.1343, 0.07434, -0.00429), (-0.1324, 0.06341, 0.007006), (-0.1307, 0.06118, -0.01327), (-0.1355, 0.09731, -0.01173), (-0.1317, 0.08709, -0.02082), (-0.1246, 0.032, 0.003327), (-0.1205, 0.02767, -0.009549), (-0.1207, 0.02666, 0.003086), (-0.08614, 0.124, -0.05521), (-0.0824, 0.09292, -0.0539), (-0.0872, 0.07961, -0.05244), (-0.0872, 0.07961, -0.05244), (-0.09426, 0.1064, -0.05349), (-0.08614, 0.124, -0.05521), (-0.1182, 0.02897, -0.01854), (-0.118, 0.03677, -0.02717), (-0.1143, 0.02862, -0.02412), (-0.118, 0.03677, -0.02717), (-0.1182, 0.02897, -0.01854), (-0.1231, 0.03582, -0.01772), (-0.105, 0.07332, -0.04675), (-0.1055, 0.04233, -0.04023), (-0.113, 0.06026, -0.03942), (-0.09372, 0.05307, -0.04725), (-0.09766, 0.08524, -0.05106), (-0.0872, 0.07961, -0.05244), (-0.1217, 0.03125, 0.01431), (-0.1273, 0.03825, 0.006009), (-0.1246, 0.032, 0.003327), (-0.1217, 0.03125, 0.01431), (-0.1251, 0.03804, 0.01479), (-0.1273, 0.03825, 0.006009), (-0.1338, 0.1079, -0.01922), (-0.1355, 0.09731, -0.01173), (-0.1364, 0.124, -0.01142), (-0.1307, 0.06118, -0.01327), (-0.1343, 0.07434, -0.00429), (-0.1355, 0.09731, -0.01173), (-0.1317, 0.08709, -0.02082), (-0.1355, 0.09731, -0.01173), (-0.1338, 0.1079, -0.01922), (-0.1298, 0.1062, -0.02767), (-0.1317, 0.08709, -0.02082), (-0.1338, 0.1079, -0.01922), (-0.105, 0.07332, -0.04675), (-0.09766, 0.08524, -0.05106), (-0.09372, 0.05307, -0.04725), (-0.0872, 0.07961, -0.05244), (-0.09766, 0.08524, -0.05106), (-0.09426, 0.1064, -0.05349), (-0.1355, 0.09731, -0.01173), (-0.1343, 0.07434, -0.00429), (-0.1368, 0.09899, -0.003694), (-0.08601, 0.03757, -0.04482), (-0.09372, 0.05307, -0.04725), (-0.08104, 0.05662, -0.04917), (-0.08601, 0.03757, -0.04482), (-0.08104, 0.05662, -0.04917), (-0.07657, 0.03982, -0.04528), (-0.1079, 0.0302, -0.03234), (-0.118, 0.03677, -0.02717), (-0.1138, 0.03868, -0.03276), (-0.118, 0.03677, -0.02717), (-0.1079, 0.0302, -0.03234), (-0.1143, 0.02862, -0.02412), (-0.09372, 0.05307, -0.04725), (-0.0872, 0.07961, -0.05244), (-0.08104, 0.05662, -0.04917)], [], [(0, 1, 2), (3, 4, 5), (6, 7, 8), (9, 10, 11), (12, 13, 14), (15, 16, 17), (18, 19, 20), (21, 22, 23), (24, 25, 26), (27, 28, 29), (30, 31, 32), (33, 34, 35), (36, 37, 38), (39, 40, 41), (42, 43, 44), (45, 46, 47), (48, 49, 50), (51, 52, 53), (54, 55, 56), (57, 58, 59), (60, 61, 62), (63, 64, 65), (66, 67, 68), (69, 70, 71), (72, 73, 74), (75, 76, 77), (78, 79, 80), (81, 82, 83), (84, 85, 86), (87, 88, 89), (90, 91, 92), (93, 94, 95), (96, 97, 98), (99, 100, 101), (102, 103, 104), (105, 106, 107), (108, 109, 110), (111, 112, 113), (114, 115, 116), (117, 118, 119), (120, 121, 122), (123, 124, 125), (126, 127, 128), (129, 130, 131), (132, 133, 134), (135, 136, 137), (138, 139, 140), (141, 142, 143), (144, 145, 146), (147, 148, 149), (150, 151, 152), (153, 154, 155), (156, 157, 158), (159, 160, 161), (162, 163, 164), (165, 166, 167), (168, 169, 170), (171, 172, 173), (174, 175, 176), (177, 178, 179), (180, 181, 182), (183, 184, 185), (186, 187, 188), (189, 190, 191), (192, 193, 194), (195, 196, 197), (198, 199, 200), (201, 202, 203), (204, 205, 206), (207, 208, 209), (210, 211, 212), (213, 214, 215), (216, 217, 218), (219, 220, 221), (222, 223, 224), (225, 226, 227), (228, 229, 230), (231, 232, 233), (234, 235, 236), (237, 238, 239), (240, 241, 242), (243, 244, 245), (246, 247, 248), (249, 250, 251), (252, 253, 254), (255, 256, 257), (258, 259, 260), (261, 262, 263), (264, 265, 266), (267, 268, 269), (270, 271, 272), (273, 274, 275), (276, 277, 278), (279, 280, 281), (282, 283, 284), (285, 286, 287), (288, 289, 290), (291, 292, 293), (294, 295, 296), (297, 298, 299), (300, 301, 302), (303, 304, 305), (306, 307, 308), (309, 310, 311), (312, 313, 314), (315, 316, 317), (318, 319, 320), (321, 322, 323), (324, 325, 326), (327, 328, 329), (330, 331, 332), (333, 334, 335), (336, 337, 338), (339, 340, 341), (342, 343, 344), (345, 346, 347), (348, 349, 350), (351, 352, 353), (354, 355, 356), (357, 358, 359), (360, 361, 362), (363, 364, 365), (366, 367, 368), (369, 370, 371), (372, 373, 374), (375, 376, 377), (378, 379, 380), (381, 382, 383), (384, 385, 386), (387, 388, 389), (390, 391, 392), (393, 394, 395), (396, 397, 398), (399, 400, 401), (402, 403, 404), (405, 406, 407), (408, 409, 410), (411, 412, 413), (414, 415, 416), (417, 418, 419), (420, 421, 422), (423, 424, 425), (426, 427, 428), (429, 430, 431), (432, 433, 434), (435, 436, 437), (438, 439, 440), (441, 442, 443), (444, 445, 446), (447, 448, 449), (450, 451, 452), (453, 454, 455), (456, 457, 458), (459, 460, 461), (462, 463, 464), (465, 466, 467), (468, 469, 470), (471, 472, 473), (474, 475, 476), (477, 478, 479), (480, 481, 482), (483, 484, 485), (486, 487, 488), (489, 490, 491), (492, 493, 494), (495, 496, 497), (498, 499, 500), (501, 502, 503), (504, 505, 506), (507, 508, 509), (510, 511, 512), (513, 514, 515), (516, 517, 518), (519, 520, 521), (522, 523, 524), (525, 526, 527), (528, 529, 530), (531, 532, 533), (534, 535, 536), (537, 538, 539), (540, 541, 542), (543, 544, 545), (546, 547, 548), (549, 550, 551), (552, 553, 554), (555, 556, 557), (558, 559, 560), (561, 562, 563), (564, 565, 566), (567, 568, 569), (570, 571, 572), (573, 574, 575), (576, 577, 578), (579, 580, 581), (582, 583, 584), (585, 586, 587), (588, 589, 590), (591, 592, 593), (594, 595, 596), (597, 598, 599), (600, 601, 602), (603, 604, 605), (606, 607, 608), (609, 610, 611), (612, 613, 614), (615, 616, 617), (618, 619, 620), (621, 622, 623), (624, 625, 626), (627, 628, 629), (630, 631, 632), (633, 634, 635), (636, 637, 638), (639, 640, 641), (642, 643, 644), (645, 646, 647), (648, 649, 650), (651, 652, 653), (654, 655, 656), (657, 658, 659), (660, 661, 662), (663, 664, 665), (666, 667, 668), (669, 670, 671), (672, 673, 674), (675, 676, 677), (678, 679, 680), (681, 682, 683), (684, 685, 686), (687, 688, 689), (690, 691, 692), (693, 694, 695), (696, 697, 698), (699, 700, 701), (702, 703, 704), (705, 706, 707), (708, 709, 710), (711, 712, 713), (714, 715, 716), (717, 718, 719), (720, 721, 722), (723, 724, 725), (726, 727, 728), (729, 730, 731), (732, 733, 734), (735, 736, 737), (738, 739, 740), (741, 742, 743), (744, 745, 746), (747, 748, 749), (750, 751, 752), (753, 754, 755), (756, 757, 758), (759, 760, 761), (762, 763, 764), (765, 766, 767), (768, 769, 770), (771, 772, 773), (774, 775, 776), (777, 778, 779), (780, 781, 782), (783, 784, 785), (786, 787, 788), (789, 790, 791), (792, 793, 794), (795, 796, 797), (798, 799, 800), (801, 802, 803), (804, 805, 806), (807, 808, 809), (810, 811, 812), (813, 814, 815), (816, 817, 818), (819, 820, 821), (822, 823, 824), (825, 826, 827), (828, 829, 830), (831, 832, 833), (834, 835, 836), (837, 838, 839), (840, 841, 842), (843, 844, 845), (846, 847, 848), (849, 850, 851), (852, 853, 854), (855, 856, 857), (858, 859, 860), (861, 862, 863), (864, 865, 866), (867, 868, 869), (870, 871, 872), (873, 874, 875), (876, 877, 878), (879, 880, 881), (882, 883, 884), (885, 886, 887), (888, 889, 890), (891, 892, 893), (894, 895, 896), (897, 898, 899)])
me_link4.polygons.foreach_set('use_smooth', [True] * 300)
me_link4.materials.append(mat_defaultmaterial_002)
me_link4.use_remesh_fix_poles = True
me_link4.use_remesh_preserve_attributes = False
me_link4.update()
me_link4.normals_split_custom_set([tuple(v) for v in zip(*[iter([0.4165, -0.5032, 0.7572, 0.4165, -0.5032, 0.7572, 0.4165, -0.5032, 0.7572, 0.5582, -0.3115, 0.769, 0.5582, -0.3115, 0.769, 0.5582, -0.3115, 0.769, 1.403e-05, 1.0, 3.356e-05, 1.403e-05, 1.0, 3.356e-05, 1.403e-05, 1.0, 3.356e-05, 0.7612, 0.5648, -0.3186, 0.7612, 0.5648, -0.3186, 0.7612, 0.5648, -0.3186, -0.002447, 1.0, 0.00181, -0.002447, 1.0, 0.00181, -0.002447, 1.0, 0.00181, 0.295, 0.6438, 0.706, 0.295, 0.6438, 0.706, 0.295, 0.6438, 0.706, 0.784, 0.6203, -0.02222, 0.784, 0.6203, -0.02222, 0.784, 0.6203, -0.02222, 0.001136, 1.0, -0.0005687, 0.001136, 1.0, -0.0005687, 0.001136, 1.0, -0.0005687, 0.6185, -0.7661, 0.1749, 0.6185, -0.7661, 0.1749, 0.6185, -0.7661, 0.1749, 0.6244, -0.7797, 0.04796, 0.6244, -0.7797, 0.04796, 0.6244, -0.7797, 0.04796, 0.6829, -0.6984, 0.2141, 0.6829, -0.6984, 0.2141, 0.6829, -0.6984, 0.2141, 0.0001209, 1.0, 0.000162, 0.0001209, 1.0, 0.000162, 0.0001209, 1.0, 0.000162, 0.5553, -0.3036, 0.7743, 0.5553, -0.3036, 0.7743, 0.5553, -0.3036, 0.7743, 0.3367, -0.1831, 0.9237, 0.3367, -0.1831, 0.9237, 0.3367, -0.1831, 0.9237, 0.7894, -0.4362, 0.4319, 0.7894, -0.4362, 0.4319, 0.7894, -0.4362, 0.4319, -0.0008777, 1.0, 0.0006066, -0.0008777, 1.0, 0.0006066, -0.0008777, 1.0, 0.0006066, 0.0003514, 1.0, -9.303e-06, 0.0003514, 1.0, -9.303e-06, 0.0003514, 1.0, -9.303e-06, 0.1707, -0.2906, -0.9415, 0.1707, -0.2906, -0.9415, 0.1707, -0.2906, -0.9415, 0.2254, -0.2221, -0.9486, 0.2254, -0.2221, -0.9486, 0.2254, -0.2221, -0.9486, 0.2317, 0.6071, 0.7601, 0.2317, 0.6071, 0.7601, 0.2317, 0.6071, 0.7601, 0.7166, 0.6691, 0.1969, 0.7166, 0.6691, 0.1969, 0.7166, 0.6691, 0.1969, 0.9753, 0.2152, 0.0509, 0.9753, 0.2152, 0.0509, 0.9753, 0.2152, 0.0509, 0.466, -0.8555, 0.2259, 0.466, -0.8555, 0.2259, 0.466, -0.8555, 0.2259, 0.7147, -0.6986, 0.03356, 0.7147, -0.6986, 0.03356, 0.7147, -0.6986, 0.03356, 0.7813, -0.5988, 0.176, 0.7813, -0.5988, 0.176, 0.7813, -0.5988, 0.176, 0.7939, -0.6063, 0.04498, 0.7939, -0.6063, 0.04498, 0.7939, -0.6063, 0.04498, 0.5861, -0.7037, 0.4016, 0.5861, -0.7037, 0.4016, 0.5861, -0.7037, 0.4016, 0.6645, -0.676, 0.3186, 0.6645, -0.676, 0.3186, 0.6645, -0.676, 0.3186, 0.2427, -0.1948, -0.9504, 0.2427, -0.1948, -0.9504, 0.2427, -0.1948, -0.9504, 0.2942, -0.1302, -0.9468, 0.2942, -0.1302, -0.9468, 0.2942, -0.1302, -0.9468, -0.6595, -0.09109, 0.7461, -0.6595, -0.09109, 0.7461, -0.6595, -0.09109, 0.7461, -0.314, 0.2257, 0.9222, -0.314, 0.2257, 0.9222, -0.314, 0.2257, 0.9222, -0.2967, 0.2409, 0.9241, -0.2967, 0.2409, 0.9241, -0.2967, 0.2409, 0.9241, -0.7708, -0.02807, 0.6365, -0.7708, -0.02807, 0.6365, -0.7708, -0.02807, 0.6365, -0.4327, 0.1275, 0.8925, -0.4327, 0.1275, 0.8925, -0.4327, 0.1275, 0.8925, -0.3621, 0.1059, 0.9261, -0.3621, 0.1059, 0.9261, -0.3621, 0.1059, 0.9261, 0.7921, -0.4957, 0.3562, 0.7921, -0.4957, 0.3562, 0.7921, -0.4957, 0.3562, 0.6704, -0.04504, 0.7406, 0.6704, -0.04504, 0.7406, 0.6704, -0.04504, 0.7406, 0.9048, -0.09021, 0.4161, 0.9048, -0.09021, 0.4161, 0.9048, -0.09021, 0.4161, 0.3783, -0.04168, 0.9248, 0.3783, -0.04168, 0.9248, 0.3783, -0.04168, 0.9248, 0.3591, -0.0699, 0.9307, 0.3591, -0.0699, 0.9307, 0.3591, -0.0699, 0.9307, 0.6379, -0.06814, 0.7671, 0.6379, -0.06814, 0.7671, 0.6379, -0.06814, 0.7671, 0.2998, -0.2109, 0.9304, 0.2998, -0.2109, 0.9304, 0.2998, -0.2109, 0.9304, 0.1819, -0.07415, 0.9805, 0.1819, -0.07415, 0.9805, 0.1819, -0.07415, 0.9805, 0.3493, -0.4976, 0.794, 0.3493, -0.4976, 0.794, 0.3493, -0.4976, 0.794, -0.72, -0.2531, 0.6462, -0.72, -0.2531, 0.6462, -0.72, -0.2531, 0.6462, -0.3287, -0.1812, 0.9269, -0.3287, -0.1812, 0.9269, -0.3287, -0.1812, 0.9269, 4.946e-05, 1.0, 6.705e-05, 4.946e-05, 1.0, 6.705e-05, 4.946e-05, 1.0, 6.705e-05, -0.01048, 0.4652, 0.8851, -0.01048, 0.4652, 0.8851, -0.01048, 0.4652, 0.8851, -0.09991, 0.385, 0.9175, -0.09991, 0.385, 0.9175, -0.09991, 0.385, 0.9175, -0.9811, -0.0008361, 0.1936, -0.9811, -0.0008361, 0.1936, -0.9811, -0.0008361, 0.1936, 0.3229, 0.02899, -0.946, 0.3229, 0.02899, -0.946, 0.3229, 0.02899, -0.946, 0.2757, -0.05991, -0.9594, 0.2757, -0.05991, -0.9594, 0.2757, -0.05991, -0.9594, -0.0006773, 1.0, 0.0007904, -0.0006773, 1.0, 0.0007904, -0.0006773, 1.0, 0.0007904, 0.001115, 1.0, -0.001584, 0.001115, 1.0, -0.001584, 0.001115, 1.0, -0.001584, 0.0526, -0.03404, -0.998, 0.0526, -0.03404, -0.998, 0.0526, -0.03404, -0.998, 0.337, -0.0766, -0.9384, 0.337, -0.0766, -0.9384, 0.337, -0.0766, -0.9384, 8.023e-05, 1.0, 7.358e-05, 8.023e-05, 1.0, 7.358e-05, 8.023e-05, 1.0, 7.358e-05, 0.4325, 0.03023, -0.9011, 0.4325, 0.03023, -0.9011, 0.4325, 0.03023, -0.9011, 0.5432, 0.1704, -0.8221, 0.5432, 0.1704, -0.8221, 0.5432, 0.1704, -0.8221, 0.85, 0.5249, 0.04494, 0.85, 0.5249, 0.04494, 0.85, 0.5249, 0.04494, 0.3152, -0.106, -0.9431, 0.3152, -0.106, -0.9431, 0.3152, -0.106, -0.9431, 0.0436, -0.1249, -0.9912, 0.0436, -0.1249, -0.9912, 0.0436, -0.1249, -0.9912, 0.5096, -0.8598, 0.03191, 0.5096, -0.8598, 0.03191, 0.5096, -0.8598, 0.03191, 0.3375, -0.9234, 0.183, 0.3375, -0.9234, 0.183, 0.3375, -0.9234, 0.183, 0.4693, -0.8257, 0.313, 0.4693, -0.8257, 0.313, 0.4693, -0.8257, 0.313, 0.8536, -0.5199, 0.03444, 0.8536, -0.5199, 0.03444, 0.8536, -0.5199, 0.03444, -0.5923, -0.005099, 0.8057, -0.5923, -0.005099, 0.8057, -0.5923, -0.005099, 0.8057, -0.001284, 1.0, -0.002544, -0.001284, 1.0, -0.002544, -0.001284, 1.0, -0.002544, -0.6358, -0.05278, 0.7701, -0.6358, -0.05278, 0.7701, -0.6358, -0.05278, 0.7701, -0.5641, -0.7493, -0.3469, -0.5641, -0.7493, -0.3469, -0.5641, -0.7493, -0.3469, -0.3404, -0.09622, 0.9353, -0.3404, -0.09622, 0.9353, -0.3404, -0.09622, 0.9353, 0.9101, 0.2301, 0.3445, 0.9101, 0.2301, 0.3445, 0.9101, 0.2301, 0.3445, 0.9072, 0.2256, 0.3552, 0.9072, 0.2256, 0.3552, 0.9072, 0.2256, 0.3552, 0.8946, -0.4013, 0.1964, 0.8946, -0.4013, 0.1964, 0.8946, -0.4013, 0.1964, 0.8463, -0.4862, 0.2177, 0.8463, -0.4862, 0.2177, 0.8463, -0.4862, 0.2177, 0.9209, -0.3159, 0.2282, 0.9209, -0.3159, 0.2282, 0.9209, -0.3159, 0.2282, 0.8974, -0.08165, 0.4335, 0.8974, -0.08165, 0.4335, 0.8974, -0.08165, 0.4335, 0.9757, -0.118, 0.1848, 0.9757, -0.118, 0.1848, 0.9757, -0.118, 0.1848, -0.2248, 0.2895, 0.9304, -0.2248, 0.2895, 0.9304, -0.2248, 0.2895, 0.9304, 0.1388, 0.3721, 0.9178, 0.1388, 0.3721, 0.9178, 0.1388, 0.3721, 0.9178, -0.0869, -0.09949, 0.9912, -0.0869, -0.09949, 0.9912, -0.0869, -0.09949, 0.9912, 0.2419, 0.07427, 0.9675, 0.2419, 0.07427, 0.9675, 0.2419, 0.07427, 0.9675, -0.6401, -0.3578, 0.6799, -0.6401, -0.3578, 0.6799, -0.6401, -0.3578, 0.6799, -0.6276, -0.4236, 0.6532, -0.6276, -0.4236, 0.6532, -0.6276, -0.4236, 0.6532, -0.7422, -0.5091, 0.4358, -0.7422, -0.5091, 0.4358, -0.7422, -0.5091, 0.4358, -0.3185, -0.9471, 0.03958, -0.3185, -0.9471, 0.03958, -0.3185, -0.9471, 0.03958, 0.2631, -0.939, 0.2215, 0.2631, -0.939, 0.2215, 0.2631, -0.939, 0.2215, -8.581e-05, 1.0, 0.0008148, -8.581e-05, 1.0, 0.0008148, -8.581e-05, 1.0, 0.0008148, -0.0001572, 1.0, 0.0005097, -0.0001572, 1.0, 0.0005097, -0.0001572, 1.0, 0.0005097, -4.828e-05, 1.0, 0.001148, -4.828e-05, 1.0, 0.001148, -4.828e-05, 1.0, 0.001148, 0.2652, -0.01211, -0.9641, 0.2652, -0.01211, -0.9641, 0.2652, -0.01211, -0.9641, -1.74e-05, 1.0, -5.152e-06, -1.74e-05, 1.0, -5.152e-06, -1.74e-05, 1.0, -5.152e-06, -6.186e-05, 1.0, 0.0001485, -6.186e-05, 1.0, 0.0001485, -6.186e-05, 1.0, 0.0001485, 0.06709, -0.3874, -0.9195, 0.06709, -0.3874, -0.9195, 0.06709, -0.3874, -0.9195, 0.05096, -0.3992, -0.9155, 0.05096, -0.3992, -0.9155, 0.05096, -0.3992, -0.9155, 0.1205, -0.3411, -0.9323, 0.1205, -0.3411, -0.9323, 0.1205, -0.3411, -0.9323, 0.3534, 0.6625, 0.6605, 0.3534, 0.6625, 0.6605, 0.3534, 0.6625, 0.6605, 0.7852, 0.6179, 0.0401, 0.7852, 0.6179, 0.0401, 0.7852, 0.6179, 0.0401, 0.7221, 0.4588, -0.5178, 0.7221, 0.4588, -0.5178, 0.7221, 0.4588, -0.5178, 0.6358, 0.3257, -0.6998, 0.6358, 0.3257, -0.6998, 0.6358, 0.3257, -0.6998, 0.9906, -0.1296, 0.04419, 0.9906, -0.1296, 0.04419, 0.9906, -0.1296, 0.04419, 0.9511, 0.3068, 0.03463, 0.9511, 0.3068, 0.03463, 0.9511, 0.3068, 0.03463, 0.9556, 0.2159, 0.2005, 0.9556, 0.2159, 0.2005, 0.9556, 0.2159, 0.2005, 0.9594, 0.206, 0.1928, 0.9594, 0.206, 0.1928, 0.9594, 0.206, 0.1928, -0.02305, -0.4579, -0.8887, -0.02305, -0.4579, -0.8887, -0.02305, -0.4579, -0.8887, -0.3535, -0.6489, -0.6738, -0.3535, -0.6489, -0.6738, -0.3535, -0.6489, -0.6738, -0.4796, -0.7112, -0.514, -0.4796, -0.7112, -0.514, -0.4796, -0.7112, -0.514, -0.4207, -0.6865, -0.5931, -0.4207, -0.6865, -0.5931, -0.4207, -0.6865, -0.5931, -0.1046, -0.5081, -0.8549, -0.1046, -0.5081, -0.8549, -0.1046, -0.5081, -0.8549, 0.05028, -0.03579, -0.9981, 0.05028, -0.03579, -0.9981, 0.05028, -0.03579, -0.9981, 0.9538, -0.2985, 0.03434, 0.9538, -0.2985, 0.03434, 0.9538, -0.2985, 0.03434, 0.3447, -0.9375, 0.04725, 0.3447, -0.9375, 0.04725, 0.3447, -0.9375, 0.04725, 0.2745, -0.1576, -0.9486, 0.2745, -0.1576, -0.9486, 0.2745, -0.1576, -0.9486, -0.6858, -0.6976, 0.2074, -0.6858, -0.6976, 0.2074, -0.6858, -0.6976, 0.2074, -0.9256, -0.1506, 0.3472, -0.9256, -0.1506, 0.3472, -0.9256, -0.1506, 0.3472, -0.802, -0.09562, 0.5897, -0.802, -0.09562, 0.5897, -0.802, -0.09562, 0.5897, -0.9258, -0.2191, -0.308, -0.9258, -0.2191, -0.308, -0.9258, -0.2191, -0.308, -0.9143, -0.2486, -0.3197, -0.9143, -0.2486, -0.3197, -0.9143, -0.2486, -0.3197, -0.6276, -0.7752, -0.0717, -0.6276, -0.7752, -0.0717, -0.6276, -0.7752, -0.0717, -0.5944, -0.7615, -0.2587, -0.5944, -0.7615, -0.2587, -0.5944, -0.7615, -0.2587, -0.627, -0.778, 0.03962, -0.627, -0.778, 0.03962, -0.627, -0.778, 0.03962, -0.37, -0.04965, 0.9277, -0.37, -0.04965, 0.9277, -0.37, -0.04965, 0.9277, 0.8376, 0.5091, 0.1984, 0.8376, 0.5091, 0.1984, 0.8376, 0.5091, 0.1984, 0.9012, -0.3018, 0.3112, 0.9012, -0.3018, 0.3112, 0.9012, -0.3018, 0.3112, -0.1718, 0.07924, 0.9819, -0.1718, 0.07924, 0.9819, -0.1718, 0.07924, 0.9819, 0.1594, 0.1651, 0.9733, 0.1594, 0.1651, 0.9733, 0.1594, 0.1651, 0.9733, 0.1398, 0.1641, 0.9765, 0.1398, 0.1641, 0.9765, 0.1398, 0.1641, 0.9765, 0.3611, 0.1106, 0.9259, 0.3611, 0.1106, 0.9259, 0.3611, 0.1106, 0.9259, 0.3471, 0.1242, 0.9296, 0.3471, 0.1242, 0.9296, 0.3471, 0.1242, 0.9296, 0.2398, 0.2689, 0.9328, 0.2398, 0.2689, 0.9328, 0.2398, 0.2689, 0.9328, -0.0807, -0.1349, 0.9876, -0.0807, -0.1349, 0.9876, -0.0807, -0.1349, 0.9876, 0.2335, -0.03278, 0.9718, 0.2335, -0.03278, 0.9718, 0.2335, -0.03278, 0.9718, -0.08762, -0.3733, 0.9236, -0.08762, -0.3733, 0.9236, -0.08762, -0.3733, 0.9236, -0.154, -0.6536, 0.741, -0.154, -0.6536, 0.741, -0.154, -0.6536, 0.741, -0.236, -0.2902, 0.9274, -0.236, -0.2902, 0.9274, -0.236, -0.2902, 0.9274, -0.2081, -0.2954, 0.9324, -0.2081, -0.2954, 0.9324, -0.2081, -0.2954, 0.9324, -0.2892, -0.9562, 0.04572, -0.2892, -0.9562, 0.04572, -0.2892, -0.9562, 0.04572, 0.3902, -0.01395, -0.9206, 0.3902, -0.01395, -0.9206, 0.3902, -0.01395, -0.9206, -0.2315, 0.01183, -0.9728, -0.2315, 0.01183, -0.9728, -0.2315, 0.01183, -0.9728, -0.9986, -0.04101, 0.03253, -0.9986, -0.04101, 0.03253, -0.9986, -0.04101, 0.03253, -0.9708, -0.1868, -0.1508, -0.9708, -0.1868, -0.1508, -0.9708, -0.1868, -0.1508, 0.0004443, 1.0, -0.001063, 0.0004443, 1.0, -0.001063, 0.0004443, 1.0, -0.001063, 0.03956, -0.1302, -0.9907, 0.03956, -0.1302, -0.9907, 0.03956, -0.1302, -0.9907, 0.182, -0.9828, 0.03227, 0.182, -0.9828, 0.03227, 0.182, -0.9828, 0.03227, 0.5161, 0.7158, 0.4704, 0.5161, 0.7158, 0.4704, 0.5161, 0.7158, 0.4704, 0.6765, 0.6849, 0.2707, 0.6765, 0.6849, 0.2707, 0.6765, 0.6849, 0.2707, 0.7151, 0.6696, 0.2008, 0.7151, 0.6696, 0.2008, 0.7151, 0.6696, 0.2008, 0.01707, 0.3458, 0.9382, 0.01707, 0.3458, 0.9382, 0.01707, 0.3458, 0.9382, 0.862, 0.5052, 0.04085, 0.862, 0.5052, 0.04085, 0.862, 0.5052, 0.04085, 0.9977, 0.0596, 0.03076, 0.9977, 0.0596, 0.03076, 0.9977, 0.0596, 0.03076, 0.006867, -0.9989, 0.04675, 0.006867, -0.9989, 0.04675, 0.006867, -0.9989, 0.04675, -0.5653, -0.4318, -0.7028, -0.5653, -0.4318, -0.7028, -0.5653, -0.4318, -0.7028, -0.3891, -0.09192, -0.9166, -0.3891, -0.09192, -0.9166, -0.3891, -0.09192, -0.9166, -0.1955, -0.5709, -0.7974, -0.1955, -0.5709, -0.7974, -0.1955, -0.5709, -0.7974, -0.3563, -0.4289, -0.8302, -0.3563, -0.4289, -0.8302, -0.3563, -0.4289, -0.8302, 0.9166, -0.397, 0.04657, 0.9166, -0.397, 0.04657, 0.9166, -0.397, 0.04657, 0.99, -0.1334, 0.04496, 0.99, -0.1334, 0.04496, 0.99, -0.1334, 0.04496, -0.8261, -0.433, 0.3606, -0.8261, -0.433, 0.3606, -0.8261, -0.433, 0.3606, -0.7418, -0.5181, 0.4258, -0.7418, -0.5181, 0.4258, -0.7418, -0.5181, 0.4258, -0.9678, -0.127, 0.2173, -0.9678, -0.127, 0.2173, -0.9678, -0.127, 0.2173, -0.8492, -0.2025, 0.4876, -0.8492, -0.2025, 0.4876, -0.8492, -0.2025, 0.4876, -0.8281, -0.1173, 0.5482, -0.8281, -0.1173, 0.5482, -0.8281, -0.1173, 0.5482, -0.676, -0.1153, 0.7279, -0.676, -0.1153, 0.7279, -0.676, -0.1153, 0.7279, -0.8895, -0.1103, 0.4435, -0.8895, -0.1103, 0.4435, -0.8895, -0.1103, 0.4435, -0.8039, -0.04694, 0.593, -0.8039, -0.04694, 0.593, -0.8039, -0.04694, 0.593, -0.9532, -0.1489, 0.2632, -0.9532, -0.1489, 0.2632, -0.9532, -0.1489, 0.2632, -0.973, -0.0851, 0.2146, -0.973, -0.0851, 0.2146, -0.973, -0.0851, 0.2146, -0.9098, -0.1876, -0.3703, -0.9098, -0.1876, -0.3703, -0.9098, -0.1876, -0.3703, -0.1538, -0.05201, 0.9867, -0.1538, -0.05201, 0.9867, -0.1538, -0.05201, 0.9867, -0.36, 0.09649, 0.928, -0.36, 0.09649, 0.928, -0.36, 0.09649, 0.928, 0.8443, 0.4934, 0.2093, 0.8443, 0.4934, 0.2093, 0.8443, 0.4934, 0.2093, 0.9748, -0.06402, 0.2136, 0.9748, -0.06402, 0.2136, 0.9748, -0.06402, 0.2136, -0.07725, 0.1825, 0.9802, -0.07725, 0.1825, 0.9802, -0.07725, 0.1825, 0.9802, -0.1144, 0.1785, 0.9773, -0.1144, 0.1785, 0.9773, -0.1144, 0.1785, 0.9773, 0.2933, 0.2479, 0.9233, 0.2933, 0.2479, 0.9233, 0.2933, 0.2479, 0.9233, 0.5162, 0.4337, 0.7386, 0.5162, 0.4337, 0.7386, 0.5162, 0.4337, 0.7386, 0.2085, -0.6526, 0.7284, 0.2085, -0.6526, 0.7284, 0.2085, -0.6526, 0.7284, 0.294, -0.8518, 0.4337, 0.294, -0.8518, 0.4337, 0.294, -0.8518, 0.4337, 0.247, -0.9083, 0.3376, 0.247, -0.9083, 0.3376, 0.247, -0.9083, 0.3376, 0.2265, -0.3212, 0.9195, 0.2265, -0.3212, 0.9195, 0.2265, -0.3212, 0.9195, 0.1547, -0.3275, 0.9321, 0.1547, -0.3275, 0.9321, 0.1547, -0.3275, 0.9321, -0.02948, -0.6982, 0.7153, -0.02948, -0.6982, 0.7153, -0.02948, -0.6982, 0.7153, 0.1005, -0.624, 0.775, 0.1005, -0.624, 0.775, 0.1005, -0.624, 0.775, -0.291, -0.9331, 0.2112, -0.291, -0.9331, 0.2112, -0.291, -0.9331, 0.2112, -0.5285, -0.8478, 0.04393, -0.5285, -0.8478, 0.04393, -0.5285, -0.8478, 0.04393, -0.5041, -0.8627, 0.03989, -0.5041, -0.8627, 0.03989, -0.5041, -0.8627, 0.03989, -0.05127, -0.9706, 0.235, -0.05127, -0.9706, 0.235, -0.05127, -0.9706, 0.235, -0.3556, -0.6301, 0.6904, -0.3556, -0.6301, 0.6904, -0.3556, -0.6301, 0.6904, -0.4691, -0.5334, 0.7039, -0.4691, -0.5334, 0.7039, -0.4691, -0.5334, 0.7039, -0.4384, -0.5387, 0.7195, -0.4384, -0.5387, 0.7195, -0.4384, -0.5387, 0.7195, 0.1248, -0.0934, -0.9878, 0.1248, -0.0934, -0.9878, 0.1248, -0.0934, -0.9878, -0.9584, -0.04915, 0.2812, -0.9584, -0.04915, 0.2812, -0.9584, -0.04915, 0.2812, -0.9231, -0.1392, -0.3585, -0.9231, -0.1392, -0.3585, -0.9231, -0.1392, -0.3585, -0.8435, -0.001251, -0.5371, -0.8435, -0.001251, -0.5371, -0.8435, -0.001251, -0.5371, 0.1271, -0.09343, -0.9875, 0.1271, -0.09343, -0.9875, 0.1271, -0.09343, -0.9875, 0.1409, -0.1879, -0.972, 0.1409, -0.1879, -0.972, 0.1409, -0.1879, -0.972, 0.6448, 0.1895, 0.7405, 0.6448, 0.1895, 0.7405, 0.6448, 0.1895, 0.7405, 0.6367, 0.1959, 0.7458, 0.6367, 0.1959, 0.7458, 0.6367, 0.1959, 0.7458, 0.01962, -0.9818, 0.1891, 0.01962, -0.9818, 0.1891, 0.01962, -0.9818, 0.1891, -0.05836, -0.9977, 0.03547, -0.05836, -0.9977, 0.03547, -0.05836, -0.9977, 0.03547, -0.558, -0.3027, -0.7727, -0.558, -0.3027, -0.7727, -0.558, -0.3027, -0.7727, -0.3937, -0.5542, -0.7334, -0.3937, -0.5542, -0.7334, -0.3937, -0.5542, -0.7334, -0.4707, -0.02583, -0.8819, -0.4707, -0.02583, -0.8819, -0.4707, -0.02583, -0.8819, 0.3358, -0.9408, 0.04533, 0.3358, -0.9408, 0.04533, 0.3358, -0.9408, 0.04533, -0.9218, -0.387, -0.02166, -0.9218, -0.387, -0.02166, -0.9218, -0.387, -0.02166, -0.8956, -0.4446, -0.01266, -0.8956, -0.4446, -0.01266, -0.8956, -0.4446, -0.01266, -0.6904, -0.6901, 0.2172, -0.6904, -0.6901, 0.2172, -0.6904, -0.6901, 0.2172, -0.9963, -0.07186, 0.04725, -0.9963, -0.07186, 0.04725, -0.9963, -0.07186, 0.04725, -0.9457, -0.2227, 0.2369, -0.9457, -0.2227, 0.2369, -0.9457, -0.2227, 0.2369, -0.7403, -0.3403, 0.5798, -0.7403, -0.3403, 0.5798, -0.7403, -0.3403, 0.5798, -0.7995, -0.1645, 0.5777, -0.7995, -0.1645, 0.5777, -0.7995, -0.1645, 0.5777, -0.8206, -0.3226, -0.4717, -0.8206, -0.3226, -0.4717, -0.8206, -0.3226, -0.4717, 0.574, 0.4173, 0.7045, 0.574, 0.4173, 0.7045, 0.574, 0.4173, 0.7045, 0.7317, 0.5168, 0.4444, 0.7317, 0.5168, 0.4444, 0.7317, 0.5168, 0.4444, 0.8183, 0.477, 0.3208, 0.8183, 0.477, 0.3208, 0.8183, 0.477, 0.3208, 0.03862, 0.002057, 0.9993, 0.03862, 0.002057, 0.9993, 0.03862, 0.002057, 0.9993, 0.04182, 0.09357, 0.9947, 0.04182, 0.09357, 0.9947, 0.04182, 0.09357, 0.9947, 0.1111, -0.2278, 0.9674, 0.1111, -0.2278, 0.9674, 0.1111, -0.2278, 0.9674, 0.02911, -0.2311, 0.9725, 0.02911, -0.2311, 0.9725, 0.02911, -0.2311, 0.9725, 0.05958, -0.3811, 0.9226, 0.05958, -0.3811, 0.9226, 0.05958, -0.3811, 0.9226, -0.6062, -0.761, 0.2311, -0.6062, -0.761, 0.2311, -0.6062, -0.761, 0.2311, -0.4598, -0.8576, 0.2307, -0.4598, -0.8576, 0.2307, -0.4598, -0.8576, 0.2307, -0.5079, -0.8342, 0.2148, -0.5079, -0.8342, 0.2148, -0.5079, -0.8342, 0.2148, -0.2457, -0.9408, 0.2335, -0.2457, -0.9408, 0.2335, -0.2457, -0.9408, 0.2335, -0.2082, -0.6717, 0.711, -0.2082, -0.6717, 0.711, -0.2082, -0.6717, 0.711, -0.9014, -0.03096, 0.4319, -0.9014, -0.03096, 0.4319, -0.9014, -0.03096, 0.4319, -1.813e-05, 1.0, -1.154e-06, -1.813e-05, 1.0, -1.154e-06, -1.813e-05, 1.0, -1.154e-06, -0.9968, -0.01002, -0.07903, -0.9968, -0.01002, -0.07903, -0.9968, -0.01002, -0.07903, -0.9883, -0.03182, -0.1492, -0.9883, -0.03182, -0.1492, -0.9883, -0.03182, -0.1492, -0.9948, -0.1021, 0.00185, -0.9948, -0.1021, 0.00185, -0.9948, -0.1021, 0.00185, -0.9757, -0.17, -0.1381, -0.9757, -0.17, -0.1381, -0.9757, -0.17, -0.1381, -0.956, -0.208, -0.2068, -0.956, -0.208, -0.2068, -0.956, -0.208, -0.2068, -0.7415, -0.2263, -0.6316, -0.7415, -0.2263, -0.6316, -0.7415, -0.2263, -0.6316, -0.8047, -0.2124, -0.5543, -0.8047, -0.2124, -0.5543, -0.8047, -0.2124, -0.5543, -0.8196, -0.1941, -0.5391, -0.8196, -0.1941, -0.5391, -0.8196, -0.1941, -0.5391, -0.8631, -0.1085, -0.4932, -0.8631, -0.1085, -0.4932, -0.8631, -0.1085, -0.4932, -0.6845, 0.001043, -0.7291, -0.6845, 0.001043, -0.7291, -0.6845, 0.001043, -0.7291, -0.8003, -0.03619, -0.5985, -0.8003, -0.03619, -0.5985, -0.8003, -0.03619, -0.5985, -0.8037, -0.05971, -0.592, -0.8037, -0.05971, -0.592, -0.8037, -0.05971, -0.592, -0.3437, -0.05242, -0.9376, -0.3437, -0.05242, -0.9376, -0.3437, -0.05242, -0.9376, -0.2848, -0.04345, -0.9576, -0.2848, -0.04345, -0.9576, -0.2848, -0.04345, -0.9576, -0.4816, -0.08759, -0.872, -0.4816, -0.08759, -0.872, -0.4816, -0.08759, -0.872, -0.5964, -0.2157, -0.7732, -0.5964, -0.2157, -0.7732, -0.5964, -0.2157, -0.7732, -0.6912, -0.1066, -0.7148, -0.6912, -0.1066, -0.7148, -0.6912, -0.1066, -0.7148, -0.973, -0.2294, 0.02484, -0.973, -0.2294, 0.02484, -0.973, -0.2294, 0.02484, -0.7874, -0.593, 0.1684, -0.7874, -0.593, 0.1684, -0.7874, -0.593, 0.1684, -0.9765, -0.1981, 0.08465, -0.9765, -0.1981, 0.08465, -0.9765, -0.1981, 0.08465, -0.9593, -0.1993, 0.2001, -0.9593, -0.1993, 0.2001, -0.9593, -0.1993, 0.2001, -0.882, -0.2055, 0.4241, -0.882, -0.2055, 0.4241, -0.882, -0.2055, 0.4241, -0.888, -0.2169, 0.4055, -0.888, -0.2169, 0.4055, -0.888, -0.2169, 0.4055, -0.7042, -0.1743, 0.6883, -0.7042, -0.1743, 0.6883, -0.7042, -0.1743, 0.6883, -0.9208, -0.04904, 0.387, -0.9208, -0.04904, 0.387, -0.9208, -0.04904, 0.387, -0.8117, -0.5212, -0.2635, -0.8117, -0.5212, -0.2635, -0.8117, -0.5212, -0.2635, -0.8007, -0.5312, -0.2771, -0.8007, -0.5312, -0.2771, -0.8007, -0.5312, -0.2771, 0.01384, 0.3052, 0.9522, 0.01384, 0.3052, 0.9522, 0.01384, 0.3052, 0.9522, 0.1769, -0.1546, 0.972, 0.1769, -0.1546, 0.972, 0.1769, -0.1546, 0.972, -0.01085, -0.3632, 0.9317, -0.01085, -0.3632, 0.9317, -0.01085, -0.3632, 0.9317, 0.02335, -0.921, 0.3889, 0.02335, -0.921, 0.3889, 0.02335, -0.921, 0.3889, 0.3666, -0.04337, -0.9294, 0.3666, -0.04337, -0.9294, 0.3666, -0.04337, -0.9294, -0.9458, 0.002707, -0.3248, -0.9458, 0.002707, -0.3248, -0.9458, 0.002707, -0.3248, -0.6733, -0.1943, -0.7134, -0.6733, -0.1943, -0.7134, -0.6733, -0.1943, -0.7134, -0.8618, -0.09196, -0.4989, -0.8618, -0.09196, -0.4989, -0.8618, -0.09196, -0.4989, -0.4045, -0.3237, -0.8554, -0.4045, -0.3237, -0.8554, -0.4045, -0.3237, -0.8554, -0.3675, -0.1931, -0.9098, -0.3675, -0.1931, -0.9098, -0.3675, -0.1931, -0.9098, -0.3738, -0.1855, -0.9088, -0.3738, -0.1855, -0.9088, -0.3738, -0.1855, -0.9088, -0.7016, -0.1446, -0.6977, -0.7016, -0.1446, -0.6977, -0.7016, -0.1446, -0.6977, -0.6834, -0.1288, -0.7186, -0.6834, -0.1288, -0.7186, -0.6834, -0.1288, -0.7186, -0.8033, -0.1575, -0.5744, -0.8033, -0.1575, -0.5744, -0.8033, -0.1575, -0.5744, -0.9882, -0.1518, 0.02134, -0.9882, -0.1518, 0.02134, -0.9882, -0.1518, 0.02134, -0.835, -0.5433, -0.0872, -0.835, -0.5433, -0.0872, -0.835, -0.5433, -0.0872, -0.9039, -0.03198, -0.4266, -0.9039, -0.03198, -0.4266, -0.9039, -0.03198, -0.4266, -0.175, -0.4337, -0.8839, -0.175, -0.4337, -0.8839, -0.175, -0.4337, -0.8839, -0.1708, -0.2352, -0.9568, -0.1708, -0.2352, -0.9568, -0.1708, -0.2352, -0.9568, -0.5393, -0.1359, -0.8311, -0.5393, -0.1359, -0.8311, -0.5393, -0.1359, -0.8311, -0.6187, -0.04439, -0.7844, -0.6187, -0.04439, -0.7844, -0.6187, -0.04439, -0.7844, -0.5224, -0.05175, -0.8511, -0.5224, -0.05175, -0.8511, -0.5224, -0.05175, -0.8511, -0.9899, -0.1373, 0.03562, -0.9899, -0.1373, 0.03562, -0.9899, -0.1373, 0.03562, -0.9547, -0.1158, -0.2741, -0.9547, -0.1158, -0.2741, -0.9547, -0.1158, -0.2741, -0.8024, -0.5938, -0.05971, -0.8024, -0.5938, -0.05971, -0.8024, -0.5938, -0.05971, -0.1401, -0.05833, -0.9884, -0.1401, -0.05833, -0.9884, -0.1401, -0.05833, -0.9884, -0.08035, -0.06016, -0.9949, -0.08035, -0.06016, -0.9949, -0.08035, -0.06016, -0.9949, -0.7232, -0.5026, -0.4738, -0.7232, -0.5026, -0.4738, -0.7232, -0.5026, -0.4738, -0.7538, -0.4773, -0.4517, -0.7538, -0.4773, -0.4517, -0.7538, -0.4773, -0.4517, -0.4986, -0.1712, -0.8498, -0.4986, -0.1712, -0.8498, -0.4986, -0.1712, -0.8498, -0.203, -0.1395, -0.9692, -0.203, -0.1395, -0.9692, -0.203, -0.1395, -0.9692, -0.8666, -0.4577, 0.1987, -0.8666, -0.4577, 0.1987, -0.8666, -0.4577, 0.1987, -0.8703, -0.4445, 0.2123, -0.8703, -0.4445, 0.2123, -0.8703, -0.4445, 0.2123, -0.964, -0.02965, -0.2641, -0.964, -0.02965, -0.2641, -0.964, -0.02965, -0.2641, -0.9706, -0.1208, -0.2082, -0.9706, -0.1208, -0.2082, -0.9706, -0.1208, -0.2082, -0.9449, -0.0719, -0.3193, -0.9449, -0.0719, -0.3193, -0.9449, -0.0719, -0.3193, -0.9048, -0.05993, -0.4215, -0.9048, -0.05993, -0.4215, -0.9048, -0.05993, -0.4215, -0.3097, -0.149, -0.9391, -0.3097, -0.149, -0.9391, -0.3097, -0.149, -0.9391, -0.175, -0.08454, -0.9809, -0.175, -0.08454, -0.9809, -0.175, -0.08454, -0.9809, -0.986, -0.09789, -0.135, -0.986, -0.09789, -0.135, -0.986, -0.09789, -0.135, -0.09183, -0.1989, -0.9757, -0.09183, -0.1989, -0.9757, -0.09183, -0.1989, -0.9757, 0.00637, -0.2243, -0.9745, 0.00637, -0.2243, -0.9745, 0.00637, -0.2243, -0.9745, -0.6234, -0.4687, -0.6259, -0.6234, -0.4687, -0.6259, -0.6234, -0.4687, -0.6259, -0.629, -0.5043, -0.5917, -0.629, -0.5043, -0.5917, -0.629, -0.5043, -0.5917, -0.1016, -0.1667, -0.9808, -0.1016, -0.1667, -0.9808, -0.1016, -0.1667, -0.9808])] * 3)])

# ---- objects
ob_link4 = bpy.data.objects.new('link4', me_link4)

# ---- transforms, parenting, visibility, modifiers, constraints
ob_link4.location = (0.0, 0.0, 0.0)

# ---- collection membership
scene.collection.objects.link(ob_link4)

# ---- scene / render settings (as saved in the file)
scene.frame_start = 1; scene.frame_end = 250; scene.frame_set(1)
scene.render.engine = 'BLENDER_EEVEE_NEXT'
scene.cycles.sampling_pattern = 'TABULATED_SOBOL'
scene.cycles.use_light_tree = False
scene.view_settings.view_transform = 'Filmic'
bpy.context.view_layer.update()

# ---- added for rendering (the .blend has no active camera and no usable light): camera, sun
cam_auto = bpy.data.cameras.new('AutoCamera')
cam_auto.lens = 50.0
cam_auto.sensor_width = 36.0
cam_auto.clip_end = 1000.0
ob_auto_camera = bpy.data.objects.new('AutoCamera', cam_auto)
scene.collection.objects.link(ob_auto_camera)
ob_auto_camera.location = (0.246764, -0.311167, 0.258321)
ob_auto_camera.rotation_euler = (1.09748, -7.21219e-08, 0.694738)
scene.camera = ob_auto_camera
light_auto_sun = bpy.data.lights.new('AutoSun', 'SUN')
light_auto_sun.energy = 3.0
light_auto_sun.angle = 0.0523599
ob_auto_sun = bpy.data.objects.new('AutoSun', light_auto_sun)
scene.collection.objects.link(ob_auto_sun)
ob_auto_sun.rotation_euler = (0.872665, 0.174533, 0.523599)
bpy.context.view_layer.update()
